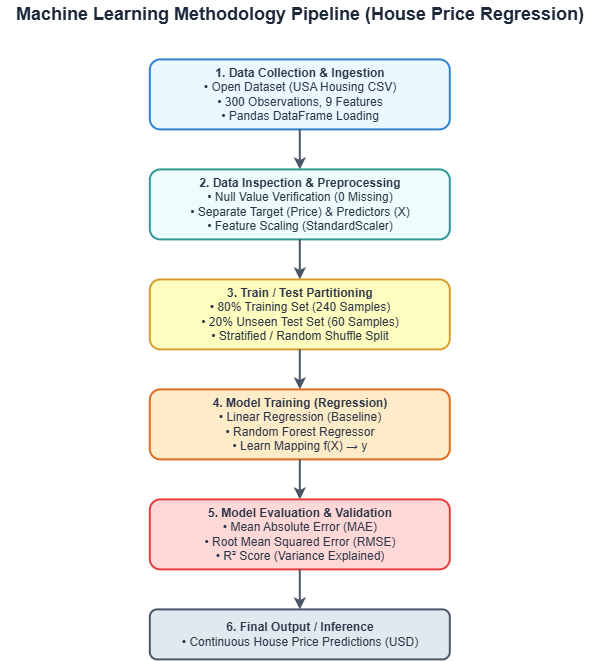

The diagram above was exported from draw.io. Its source (the exported page's mxGraphModel, read from the mxfile embedded in the PNG):
<mxGraphModel dx="1078" dy="729" grid="1" gridSize="10" guides="1" tooltips="1" connect="1" arrows="1" fold="1" page="1" pageScale="1" pageWidth="850" pageHeight="1100" math="0" shadow="0">
  <root>
    <mxCell id="0" />
    <mxCell id="1" parent="0" />
    <mxCell id="title" parent="1" style="text;html=1;strokeColor=none;fillColor=none;align=center;verticalAlign=middle;whiteSpace=wrap;rounded=0;fontSize=18;fontStyle=1;fontColor=#1E293B;" value="Machine Learning Methodology Pipeline (House Price Regression)" vertex="1">
      <mxGeometry height="30" width="600" x="125" y="40" as="geometry" />
    </mxCell>
    <mxCell id="step1" parent="1" style="rounded=1;whiteSpace=wrap;html=1;fillColor=#EBF8FF;strokeColor=#3182CE;strokeWidth=2;fontSize=12;spacing=8;fontColor=#2D3748;" value="&lt;b&gt;1. Data Collection &amp; Ingestion&lt;/b&gt;&lt;br&gt;• Open Dataset (USA Housing CSV)&lt;br&gt;• 300 Observations, 9 Features&lt;br&gt;• Pandas DataFrame Loading" vertex="1">
      <mxGeometry height="70" width="300" x="275" y="100" as="geometry" />
    </mxCell>
    <mxCell id="edge1" edge="1" parent="1" source="step1" style="edgeStyle=orthogonalEdgeStyle;rounded=0;orthogonalLoop=1;jettySize=auto;html=1;strokeWidth=2;strokeColor=#4A5568;" target="step2">
      <mxGeometry relative="1" as="geometry" />
    </mxCell>
    <mxCell id="step2" parent="1" style="rounded=1;whiteSpace=wrap;html=1;fillColor=#EDFDFD;strokeColor=#319795;strokeWidth=2;fontSize=12;spacing=8;fontColor=#2D3748;" value="&lt;b&gt;2. Data Inspection &amp; Preprocessing&lt;/b&gt;&lt;br&gt;• Null Value Verification (0 Missing)&lt;br&gt;• Separate Target (Price) &amp; Predictors (X)&lt;br&gt;• Feature Scaling (StandardScaler)" vertex="1">
      <mxGeometry height="70" width="300" x="275" y="210" as="geometry" />
    </mxCell>
    <mxCell id="edge2" edge="1" parent="1" source="step2" style="edgeStyle=orthogonalEdgeStyle;rounded=0;orthogonalLoop=1;jettySize=auto;html=1;strokeWidth=2;strokeColor=#4A5568;" target="step3">
      <mxGeometry relative="1" as="geometry" />
    </mxCell>
    <mxCell id="step3" parent="1" style="rounded=1;whiteSpace=wrap;html=1;fillColor=#FEFCBF;strokeColor=#D69E2E;strokeWidth=2;fontSize=12;spacing=8;fontColor=#2D3748;" value="&lt;b&gt;3. Train / Test Partitioning&lt;/b&gt;&lt;br&gt;• 80% Training Set (240 Samples)&lt;br&gt;• 20% Unseen Test Set (60 Samples)&lt;br&gt;• Stratified / Random Shuffle Split" vertex="1">
      <mxGeometry height="70" width="300" x="275" y="320" as="geometry" />
    </mxCell>
    <mxCell id="edge3" edge="1" parent="1" source="step3" style="edgeStyle=orthogonalEdgeStyle;rounded=0;orthogonalLoop=1;jettySize=auto;html=1;strokeWidth=2;strokeColor=#4A5568;" target="step4">
      <mxGeometry relative="1" as="geometry" />
    </mxCell>
    <mxCell id="step4" parent="1" style="rounded=1;whiteSpace=wrap;html=1;fillColor=#FEEBC8;strokeColor=#DD6B20;strokeWidth=2;fontSize=12;spacing=8;fontColor=#2D3748;" value="&lt;b&gt;4. Model Training (Regression)&lt;/b&gt;&lt;br&gt;• Linear Regression (Baseline)&lt;br&gt;• Random Forest Regressor&lt;br&gt;• Learn Mapping f(X) → y" vertex="1">
      <mxGeometry height="70" width="300" x="275" y="430" as="geometry" />
    </mxCell>
    <mxCell id="edge4" edge="1" parent="1" source="step4" style="edgeStyle=orthogonalEdgeStyle;rounded=0;orthogonalLoop=1;jettySize=auto;html=1;strokeWidth=2;strokeColor=#4A5568;" target="step5">
      <mxGeometry relative="1" as="geometry" />
    </mxCell>
    <mxCell id="step5" parent="1" style="rounded=1;whiteSpace=wrap;html=1;fillColor=#FED7D7;strokeColor=#E53E3E;strokeWidth=2;fontSize=12;spacing=8;fontColor=#2D3748;" value="&lt;b&gt;5. Model Evaluation &amp; Validation&lt;/b&gt;&lt;br&gt;• Mean Absolute Error (MAE)&lt;br&gt;• Root Mean Squared Error (RMSE)&lt;br&gt;• R² Score (Variance Explained)" vertex="1">
      <mxGeometry height="70" width="300" x="275" y="540" as="geometry" />
    </mxCell>
    <mxCell id="edge5" edge="1" parent="1" source="step5" style="edgeStyle=orthogonalEdgeStyle;rounded=0;orthogonalLoop=1;jettySize=auto;html=1;strokeWidth=2;strokeColor=#4A5568;" target="step6">
      <mxGeometry relative="1" as="geometry" />
    </mxCell>
    <mxCell id="step6" parent="1" style="rounded=1;whiteSpace=wrap;html=1;fillColor=#E2E8F0;strokeColor=#4A5568;strokeWidth=2;fontSize=12;spacing=8;fontColor=#2D3748;" value="&lt;b&gt;6. Final Output / Inference&lt;/b&gt;&lt;br&gt;• Continuous House Price Predictions (USD)" vertex="1">
      <mxGeometry height="50" width="300" x="275" y="650" as="geometry" />
    </mxCell>
  </root>
</mxGraphModel>